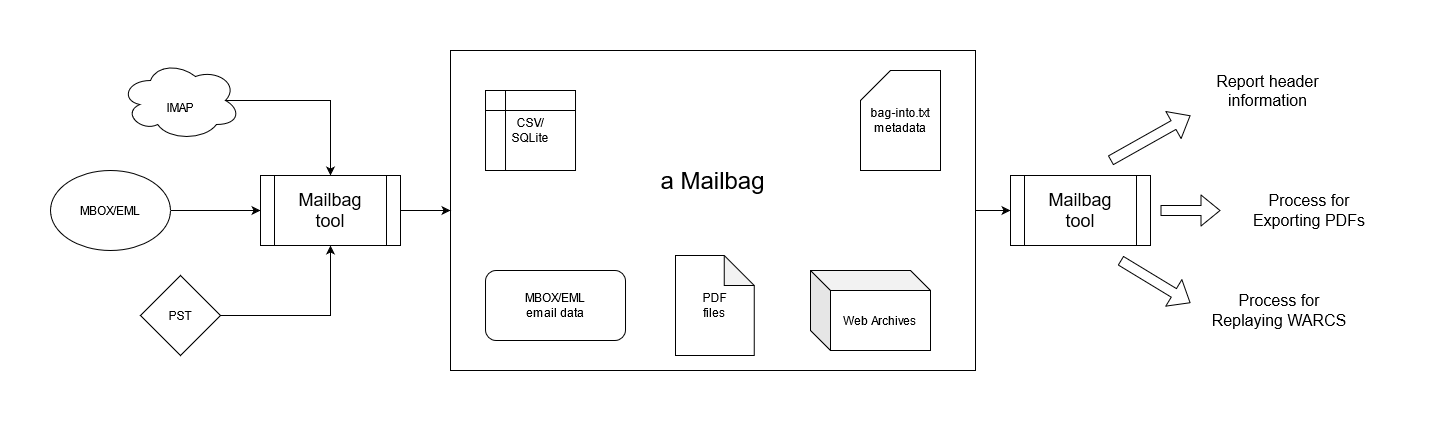

The diagram above was exported from draw.io. Its source (the exported page's mxGraphModel, read from the mxfile embedded in the PNG):
<mxGraphModel dx="2272" dy="763" grid="1" gridSize="10" guides="1" tooltips="1" connect="1" arrows="1" fold="1" page="1" pageScale="1" pageWidth="850" pageHeight="1100" math="0" shadow="0">
  <root>
    <mxCell id="0" />
    <mxCell id="1" parent="0" />
    <mxCell id="Wf4j7KzGn0gfGerYEy8O-5" style="edgeStyle=orthogonalEdgeStyle;rounded=0;orthogonalLoop=1;jettySize=auto;html=1;exitX=0.875;exitY=0.5;exitDx=0;exitDy=0;exitPerimeter=0;" edge="1" parent="1" source="EJfDL3BFaqUT2Lh64Ky0-1" target="EJfDL3BFaqUT2Lh64Ky0-15">
      <mxGeometry relative="1" as="geometry" />
    </mxCell>
    <mxCell id="EJfDL3BFaqUT2Lh64Ky0-1" value="&lt;div&gt;&lt;br&gt;&lt;/div&gt;&lt;div&gt;IMAP&lt;br&gt;&lt;/div&gt;" style="ellipse;shape=cloud;whiteSpace=wrap;html=1;" parent="1" vertex="1">
      <mxGeometry x="-130" y="330" width="120" height="80" as="geometry" />
    </mxCell>
    <mxCell id="Wf4j7KzGn0gfGerYEy8O-4" style="edgeStyle=orthogonalEdgeStyle;rounded=0;orthogonalLoop=1;jettySize=auto;html=1;exitX=1;exitY=0.5;exitDx=0;exitDy=0;entryX=0.5;entryY=1;entryDx=0;entryDy=0;" edge="1" parent="1" source="EJfDL3BFaqUT2Lh64Ky0-2" target="EJfDL3BFaqUT2Lh64Ky0-15">
      <mxGeometry relative="1" as="geometry" />
    </mxCell>
    <mxCell id="EJfDL3BFaqUT2Lh64Ky0-2" value="PST" style="rhombus;whiteSpace=wrap;html=1;" parent="1" vertex="1">
      <mxGeometry x="-110" y="545" width="80" height="80" as="geometry" />
    </mxCell>
    <mxCell id="Wf4j7KzGn0gfGerYEy8O-2" style="edgeStyle=orthogonalEdgeStyle;rounded=0;orthogonalLoop=1;jettySize=auto;html=1;exitX=1;exitY=0.5;exitDx=0;exitDy=0;entryX=0;entryY=0.5;entryDx=0;entryDy=0;" edge="1" parent="1" source="EJfDL3BFaqUT2Lh64Ky0-3" target="EJfDL3BFaqUT2Lh64Ky0-15">
      <mxGeometry relative="1" as="geometry" />
    </mxCell>
    <mxCell id="EJfDL3BFaqUT2Lh64Ky0-3" value="&lt;div&gt;MBOX/EML&lt;/div&gt;" style="ellipse;whiteSpace=wrap;html=1;" parent="1" vertex="1">
      <mxGeometry x="-200" y="440" width="120" height="80" as="geometry" />
    </mxCell>
    <mxCell id="Wf4j7KzGn0gfGerYEy8O-7" style="edgeStyle=orthogonalEdgeStyle;rounded=0;orthogonalLoop=1;jettySize=auto;html=1;exitX=1;exitY=0.5;exitDx=0;exitDy=0;entryX=0;entryY=0.5;entryDx=0;entryDy=0;" edge="1" parent="1" source="EJfDL3BFaqUT2Lh64Ky0-5" target="EJfDL3BFaqUT2Lh64Ky0-38">
      <mxGeometry relative="1" as="geometry" />
    </mxCell>
    <mxCell id="EJfDL3BFaqUT2Lh64Ky0-5" value="" style="rounded=0;whiteSpace=wrap;html=1;" parent="1" vertex="1">
      <mxGeometry x="200" y="320" width="525" height="320" as="geometry" />
    </mxCell>
    <mxCell id="EJfDL3BFaqUT2Lh64Ky0-6" value="&lt;div&gt;PDF&lt;/div&gt;&lt;div&gt;files&lt;br&gt;&lt;/div&gt;" style="shape=note;whiteSpace=wrap;html=1;backgroundOutline=1;darkOpacity=0.05;" parent="1" vertex="1">
      <mxGeometry x="425" y="525" width="78.75" height="100" as="geometry" />
    </mxCell>
    <mxCell id="EJfDL3BFaqUT2Lh64Ky0-7" value="&lt;div&gt;CSV/&lt;/div&gt;&lt;div&gt;SQLite&lt;br&gt;&lt;/div&gt;" style="shape=internalStorage;whiteSpace=wrap;html=1;backgroundOutline=1;" parent="1" vertex="1">
      <mxGeometry x="235.01" y="360" width="90" height="80" as="geometry" />
    </mxCell>
    <mxCell id="EJfDL3BFaqUT2Lh64Ky0-8" value="&lt;font style=&quot;font-size: 24px&quot;&gt;a Mailbag&lt;/font&gt;" style="text;html=1;strokeColor=none;fillColor=none;align=center;verticalAlign=middle;whiteSpace=wrap;rounded=0;" parent="1" vertex="1">
      <mxGeometry x="405" y="420" width="115" height="60" as="geometry" />
    </mxCell>
    <mxCell id="EJfDL3BFaqUT2Lh64Ky0-12" value="&lt;div&gt;MBOX/EML&lt;/div&gt;&lt;div&gt;email data&lt;br&gt;&lt;/div&gt;" style="rounded=1;whiteSpace=wrap;html=1;" parent="1" vertex="1">
      <mxGeometry x="235.01" y="540" width="140" height="70" as="geometry" />
    </mxCell>
    <mxCell id="Wf4j7KzGn0gfGerYEy8O-1" style="edgeStyle=orthogonalEdgeStyle;rounded=0;orthogonalLoop=1;jettySize=auto;html=1;exitX=1;exitY=0.5;exitDx=0;exitDy=0;entryX=0;entryY=0.5;entryDx=0;entryDy=0;" edge="1" parent="1" source="EJfDL3BFaqUT2Lh64Ky0-15" target="EJfDL3BFaqUT2Lh64Ky0-5">
      <mxGeometry relative="1" as="geometry" />
    </mxCell>
    <mxCell id="EJfDL3BFaqUT2Lh64Ky0-15" value="&lt;div style=&quot;font-size: 18px&quot;&gt;&lt;font style=&quot;font-size: 18px&quot;&gt;Mailbag&lt;/font&gt;&lt;/div&gt;&lt;div style=&quot;font-size: 18px&quot;&gt;&lt;font style=&quot;font-size: 18px&quot;&gt;tool&lt;br&gt;&lt;/font&gt;&lt;/div&gt;" style="shape=process;whiteSpace=wrap;html=1;backgroundOutline=1;" parent="1" vertex="1">
      <mxGeometry x="10" y="445" width="140" height="70" as="geometry" />
    </mxCell>
    <mxCell id="EJfDL3BFaqUT2Lh64Ky0-20" value="&lt;div&gt;bag-into.txt&lt;/div&gt;&lt;div&gt;metadata&lt;br&gt;&lt;/div&gt;" style="shape=card;whiteSpace=wrap;html=1;" parent="1" vertex="1">
      <mxGeometry x="610" y="340" width="80" height="100" as="geometry" />
    </mxCell>
    <mxCell id="EJfDL3BFaqUT2Lh64Ky0-21" style="edgeStyle=orthogonalEdgeStyle;rounded=0;orthogonalLoop=1;jettySize=auto;html=1;exitX=0.5;exitY=1;exitDx=0;exitDy=0;exitPerimeter=0;" parent="1" source="EJfDL3BFaqUT2Lh64Ky0-20" target="EJfDL3BFaqUT2Lh64Ky0-20" edge="1">
      <mxGeometry relative="1" as="geometry" />
    </mxCell>
    <mxCell id="EJfDL3BFaqUT2Lh64Ky0-22" value="Web Archives" style="shape=cube;whiteSpace=wrap;html=1;boundedLbl=1;backgroundOutline=1;darkOpacity=0.05;darkOpacity2=0.1;" parent="1" vertex="1">
      <mxGeometry x="560" y="540" width="120" height="80" as="geometry" />
    </mxCell>
    <mxCell id="EJfDL3BFaqUT2Lh64Ky0-25" value="&lt;div&gt;&lt;font style=&quot;font-size: 16px&quot;&gt;Process for &lt;br&gt;&lt;/font&gt;&lt;/div&gt;&lt;div&gt;&lt;font style=&quot;font-size: 16px&quot;&gt;Exporting PDFs&lt;br&gt;&lt;/font&gt;&lt;/div&gt;" style="text;html=1;strokeColor=none;fillColor=none;align=center;verticalAlign=middle;whiteSpace=wrap;rounded=0;" parent="1" vertex="1">
      <mxGeometry x="970" y="465" width="177.74" height="30" as="geometry" />
    </mxCell>
    <mxCell id="EJfDL3BFaqUT2Lh64Ky0-28" value="&lt;div&gt;&lt;font style=&quot;font-size: 16px&quot;&gt;Report header&lt;/font&gt;&lt;/div&gt;&lt;div&gt;&lt;font style=&quot;font-size: 16px&quot;&gt;information&lt;/font&gt;&lt;/div&gt;&lt;div&gt;&lt;font style=&quot;font-size: 16px&quot;&gt;&lt;br&gt;&lt;/font&gt;&lt;/div&gt;" style="text;html=1;strokeColor=none;fillColor=none;align=center;verticalAlign=middle;whiteSpace=wrap;rounded=0;" parent="1" vertex="1">
      <mxGeometry x="940.01" y="355" width="155.49" height="30" as="geometry" />
    </mxCell>
    <mxCell id="EJfDL3BFaqUT2Lh64Ky0-29" value="&lt;div&gt;&lt;font style=&quot;font-size: 16px&quot;&gt;Process for &lt;br&gt;&lt;/font&gt;&lt;/div&gt;&lt;div&gt;&lt;font style=&quot;font-size: 16px&quot;&gt;Replaying WARCS&lt;/font&gt;&lt;/div&gt;" style="text;html=1;strokeColor=none;fillColor=none;align=center;verticalAlign=middle;whiteSpace=wrap;rounded=0;" parent="1" vertex="1">
      <mxGeometry x="940.01" y="565" width="177.74" height="30" as="geometry" />
    </mxCell>
    <mxCell id="EJfDL3BFaqUT2Lh64Ky0-38" value="&lt;div style=&quot;font-size: 18px&quot;&gt;&lt;font style=&quot;font-size: 18px&quot;&gt;Mailbag&lt;/font&gt;&lt;/div&gt;&lt;div style=&quot;font-size: 18px&quot;&gt;&lt;font style=&quot;font-size: 18px&quot;&gt;tool&lt;br&gt;&lt;/font&gt;&lt;/div&gt;" style="shape=process;whiteSpace=wrap;html=1;backgroundOutline=1;" parent="1" vertex="1">
      <mxGeometry x="760" y="445" width="140" height="70" as="geometry" />
    </mxCell>
    <mxCell id="EJfDL3BFaqUT2Lh64Ky0-40" value="" style="shape=flexArrow;endArrow=classic;html=1;entryX=0;entryY=1;entryDx=0;entryDy=0;" parent="1" edge="1" target="EJfDL3BFaqUT2Lh64Ky0-28">
      <mxGeometry width="50" height="50" relative="1" as="geometry">
        <mxPoint x="860" y="430" as="sourcePoint" />
        <mxPoint x="840" y="420" as="targetPoint" />
      </mxGeometry>
    </mxCell>
    <mxCell id="EJfDL3BFaqUT2Lh64Ky0-41" value="" style="shape=flexArrow;endArrow=classic;html=1;" parent="1" edge="1" target="EJfDL3BFaqUT2Lh64Ky0-25">
      <mxGeometry width="50" height="50" relative="1" as="geometry">
        <mxPoint x="910" y="480" as="sourcePoint" />
        <mxPoint x="940" y="530" as="targetPoint" />
      </mxGeometry>
    </mxCell>
    <mxCell id="EJfDL3BFaqUT2Lh64Ky0-42" value="" style="shape=flexArrow;endArrow=classic;html=1;entryX=0;entryY=0.25;entryDx=0;entryDy=0;" parent="1" edge="1" target="EJfDL3BFaqUT2Lh64Ky0-29">
      <mxGeometry width="50" height="50" relative="1" as="geometry">
        <mxPoint x="870" y="530" as="sourcePoint" />
        <mxPoint x="950" y="570" as="targetPoint" />
      </mxGeometry>
    </mxCell>
  </root>
</mxGraphModel>